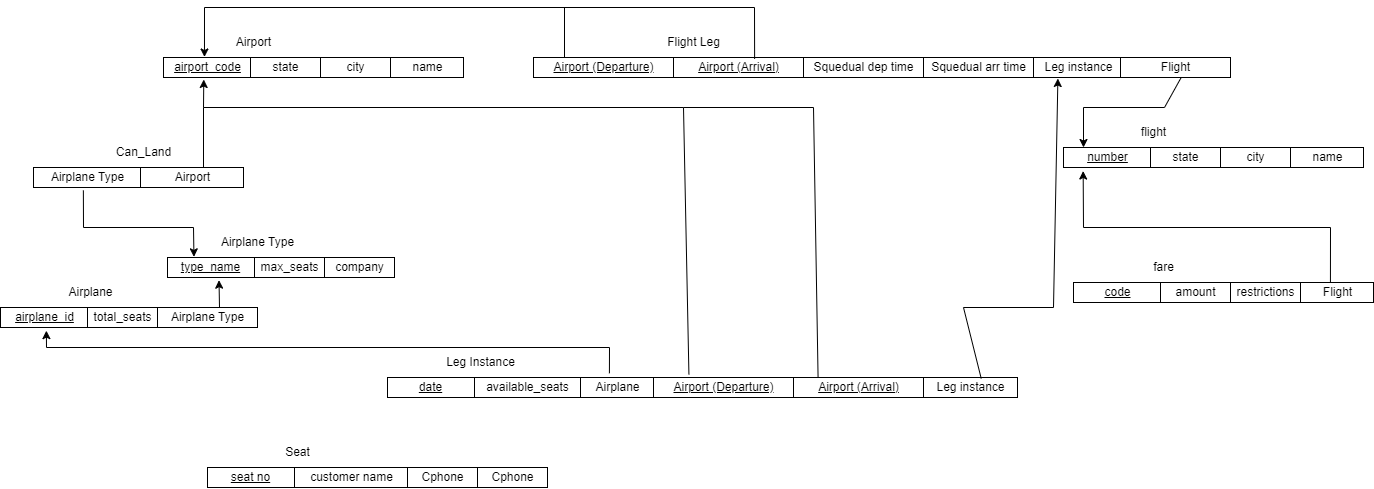

The diagram above was exported from draw.io. Its source (the exported page's mxGraphModel, read from the mxfile embedded in the PNG):
<mxGraphModel dx="1750" dy="872" grid="1" gridSize="10" guides="1" tooltips="1" connect="0" arrows="1" fold="1" page="1" pageScale="1.5" pageWidth="1169" pageHeight="827" background="none" math="0" shadow="0">
  <root>
    <mxCell id="0" style=";html=1;" />
    <mxCell id="1" style=";html=1;" parent="0" />
    <mxCell id="4" value="&lt;u&gt;airport_code&lt;/u&gt;" style="strokeWidth=1;fontStyle=0;html=1;" parent="1" vertex="1">
      <mxGeometry x="280" y="150" width="87" height="20" as="geometry" />
    </mxCell>
    <mxCell id="67c90442a009f359-278" value="state" style="strokeWidth=1;fontStyle=0;html=1;" parent="1" vertex="1">
      <mxGeometry x="367" y="150" width="70" height="20" as="geometry" />
    </mxCell>
    <mxCell id="67c90442a009f359-279" value="city" style="strokeWidth=1;fontStyle=0;html=1;" parent="1" vertex="1">
      <mxGeometry x="437" y="150" width="70" height="20" as="geometry" />
    </mxCell>
    <mxCell id="67c90442a009f359-280" value="name" style="strokeWidth=1;fontStyle=0;html=1;" parent="1" vertex="1">
      <mxGeometry x="507" y="150" width="73" height="20" as="geometry" />
    </mxCell>
    <mxCell id="A1rFwDGuA3OKbn6uMzkP-100" value="Airport" style="text;html=1;align=center;verticalAlign=middle;resizable=0;points=[];autosize=1;strokeColor=none;fillColor=none;" vertex="1" parent="1">
      <mxGeometry x="340" y="120" width="60" height="30" as="geometry" />
    </mxCell>
    <mxCell id="A1rFwDGuA3OKbn6uMzkP-101" value="Airplane Type" style="strokeWidth=1;fontStyle=0;html=1;" vertex="1" parent="1">
      <mxGeometry x="150" y="260" width="107" height="20" as="geometry" />
    </mxCell>
    <mxCell id="A1rFwDGuA3OKbn6uMzkP-102" value="Airport" style="strokeWidth=1;fontStyle=0;html=1;" vertex="1" parent="1">
      <mxGeometry x="257" y="260" width="103" height="20" as="geometry" />
    </mxCell>
    <mxCell id="A1rFwDGuA3OKbn6uMzkP-105" value="Can_Land" style="text;html=1;align=center;verticalAlign=middle;resizable=0;points=[];autosize=1;strokeColor=none;fillColor=none;" vertex="1" parent="1">
      <mxGeometry x="220" y="230" width="80" height="30" as="geometry" />
    </mxCell>
    <mxCell id="A1rFwDGuA3OKbn6uMzkP-106" value="&lt;u&gt;type_name&lt;/u&gt;" style="strokeWidth=1;fontStyle=0;html=1;" vertex="1" parent="1">
      <mxGeometry x="284" y="350" width="87" height="20" as="geometry" />
    </mxCell>
    <mxCell id="A1rFwDGuA3OKbn6uMzkP-107" value="max_seats" style="strokeWidth=1;fontStyle=0;html=1;" vertex="1" parent="1">
      <mxGeometry x="371" y="350" width="70" height="20" as="geometry" />
    </mxCell>
    <mxCell id="A1rFwDGuA3OKbn6uMzkP-108" value="company" style="strokeWidth=1;fontStyle=0;html=1;" vertex="1" parent="1">
      <mxGeometry x="441" y="350" width="70" height="20" as="geometry" />
    </mxCell>
    <mxCell id="A1rFwDGuA3OKbn6uMzkP-110" value="Airplane Type" style="text;html=1;align=center;verticalAlign=middle;resizable=0;points=[];autosize=1;strokeColor=none;fillColor=none;" vertex="1" parent="1">
      <mxGeometry x="324" y="320" width="100" height="30" as="geometry" />
    </mxCell>
    <mxCell id="A1rFwDGuA3OKbn6uMzkP-111" value="&lt;u&gt;airplane_id&lt;/u&gt;" style="strokeWidth=1;fontStyle=0;html=1;" vertex="1" parent="1">
      <mxGeometry x="117" y="400" width="87" height="20" as="geometry" />
    </mxCell>
    <mxCell id="A1rFwDGuA3OKbn6uMzkP-112" value="total_seats" style="strokeWidth=1;fontStyle=0;html=1;" vertex="1" parent="1">
      <mxGeometry x="204" y="400" width="70" height="20" as="geometry" />
    </mxCell>
    <mxCell id="A1rFwDGuA3OKbn6uMzkP-113" value="Airplane Type" style="strokeWidth=1;fontStyle=0;html=1;" vertex="1" parent="1">
      <mxGeometry x="274" y="400" width="100" height="20" as="geometry" />
    </mxCell>
    <mxCell id="A1rFwDGuA3OKbn6uMzkP-114" value="Airplane" style="text;html=1;align=center;verticalAlign=middle;resizable=0;points=[];autosize=1;strokeColor=none;fillColor=none;" vertex="1" parent="1">
      <mxGeometry x="172" y="370" width="70" height="30" as="geometry" />
    </mxCell>
    <mxCell id="A1rFwDGuA3OKbn6uMzkP-115" value="" style="endArrow=classic;html=1;rounded=0;entryX=0.592;entryY=1.134;entryDx=0;entryDy=0;entryPerimeter=0;" edge="1" parent="1" target="A1rFwDGuA3OKbn6uMzkP-106">
      <mxGeometry width="50" height="50" relative="1" as="geometry">
        <mxPoint x="336" y="400" as="sourcePoint" />
        <mxPoint x="324" y="320" as="targetPoint" />
      </mxGeometry>
    </mxCell>
    <mxCell id="A1rFwDGuA3OKbn6uMzkP-116" value="&lt;u&gt;Airport (Departure)&lt;/u&gt;" style="strokeWidth=1;fontStyle=0;html=1;" vertex="1" parent="1">
      <mxGeometry x="650" y="150" width="140" height="20" as="geometry" />
    </mxCell>
    <mxCell id="A1rFwDGuA3OKbn6uMzkP-118" value="Squedual arr time" style="strokeWidth=1;fontStyle=0;html=1;" vertex="1" parent="1">
      <mxGeometry x="1040" y="150" width="110" height="20" as="geometry" />
    </mxCell>
    <mxCell id="A1rFwDGuA3OKbn6uMzkP-120" value="Flight Leg" style="text;html=1;align=center;verticalAlign=middle;resizable=0;points=[];autosize=1;strokeColor=none;fillColor=none;" vertex="1" parent="1">
      <mxGeometry x="770" y="120" width="80" height="30" as="geometry" />
    </mxCell>
    <mxCell id="A1rFwDGuA3OKbn6uMzkP-121" value="&lt;u&gt;Airport (Arrival)&lt;/u&gt;" style="strokeWidth=1;fontStyle=0;html=1;" vertex="1" parent="1">
      <mxGeometry x="790" y="150" width="130" height="20" as="geometry" />
    </mxCell>
    <mxCell id="A1rFwDGuA3OKbn6uMzkP-122" value="Squedual dep time" style="strokeWidth=1;fontStyle=0;html=1;" vertex="1" parent="1">
      <mxGeometry x="920" y="150" width="120" height="20" as="geometry" />
    </mxCell>
    <mxCell id="A1rFwDGuA3OKbn6uMzkP-123" value="Leg instance" style="strokeWidth=1;fontStyle=0;html=1;" vertex="1" parent="1">
      <mxGeometry x="1150" y="150" width="90" height="20" as="geometry" />
    </mxCell>
    <mxCell id="A1rFwDGuA3OKbn6uMzkP-124" value="Flight" style="strokeWidth=1;fontStyle=0;html=1;" vertex="1" parent="1">
      <mxGeometry x="1237" y="150" width="110" height="20" as="geometry" />
    </mxCell>
    <mxCell id="A1rFwDGuA3OKbn6uMzkP-125" value="&lt;u&gt;number&lt;/u&gt;" style="strokeWidth=1;fontStyle=0;html=1;" vertex="1" parent="1">
      <mxGeometry x="1180" y="240" width="87" height="20" as="geometry" />
    </mxCell>
    <mxCell id="A1rFwDGuA3OKbn6uMzkP-126" value="state" style="strokeWidth=1;fontStyle=0;html=1;" vertex="1" parent="1">
      <mxGeometry x="1267" y="240" width="70" height="20" as="geometry" />
    </mxCell>
    <mxCell id="A1rFwDGuA3OKbn6uMzkP-127" value="city" style="strokeWidth=1;fontStyle=0;html=1;" vertex="1" parent="1">
      <mxGeometry x="1337" y="240" width="70" height="20" as="geometry" />
    </mxCell>
    <mxCell id="A1rFwDGuA3OKbn6uMzkP-128" value="name" style="strokeWidth=1;fontStyle=0;html=1;" vertex="1" parent="1">
      <mxGeometry x="1407" y="240" width="73" height="20" as="geometry" />
    </mxCell>
    <mxCell id="A1rFwDGuA3OKbn6uMzkP-129" value="flight" style="text;html=1;align=center;verticalAlign=middle;resizable=0;points=[];autosize=1;strokeColor=none;fillColor=none;" vertex="1" parent="1">
      <mxGeometry x="1245" y="210" width="50" height="30" as="geometry" />
    </mxCell>
    <mxCell id="A1rFwDGuA3OKbn6uMzkP-130" value="" style="endArrow=classic;html=1;rounded=0;exitX=0.551;exitY=1.007;exitDx=0;exitDy=0;exitPerimeter=0;" edge="1" parent="1" source="A1rFwDGuA3OKbn6uMzkP-124">
      <mxGeometry width="50" height="50" relative="1" as="geometry">
        <mxPoint x="1180" y="220" as="sourcePoint" />
        <mxPoint x="1200" y="240" as="targetPoint" />
        <Array as="points">
          <mxPoint x="1281" y="200" />
          <mxPoint x="1200" y="200" />
        </Array>
      </mxGeometry>
    </mxCell>
    <mxCell id="A1rFwDGuA3OKbn6uMzkP-131" value="&lt;u&gt;code&lt;/u&gt;" style="strokeWidth=1;fontStyle=0;html=1;" vertex="1" parent="1">
      <mxGeometry x="1190" y="375" width="87" height="20" as="geometry" />
    </mxCell>
    <mxCell id="A1rFwDGuA3OKbn6uMzkP-132" value="amount" style="strokeWidth=1;fontStyle=0;html=1;" vertex="1" parent="1">
      <mxGeometry x="1277" y="375" width="70" height="20" as="geometry" />
    </mxCell>
    <mxCell id="A1rFwDGuA3OKbn6uMzkP-133" value="restrictions" style="strokeWidth=1;fontStyle=0;html=1;" vertex="1" parent="1">
      <mxGeometry x="1347" y="375" width="70" height="20" as="geometry" />
    </mxCell>
    <mxCell id="A1rFwDGuA3OKbn6uMzkP-134" value="Flight" style="strokeWidth=1;fontStyle=0;html=1;" vertex="1" parent="1">
      <mxGeometry x="1417" y="375" width="73" height="20" as="geometry" />
    </mxCell>
    <mxCell id="A1rFwDGuA3OKbn6uMzkP-135" value="fare" style="text;html=1;align=center;verticalAlign=middle;resizable=0;points=[];autosize=1;strokeColor=none;fillColor=none;" vertex="1" parent="1">
      <mxGeometry x="1260" y="345" width="40" height="30" as="geometry" />
    </mxCell>
    <mxCell id="A1rFwDGuA3OKbn6uMzkP-136" value="" style="endArrow=classic;html=1;rounded=0;entryX=0.226;entryY=1.176;entryDx=0;entryDy=0;entryPerimeter=0;exitX=0.41;exitY=0.019;exitDx=0;exitDy=0;exitPerimeter=0;" edge="1" parent="1" source="A1rFwDGuA3OKbn6uMzkP-134" target="A1rFwDGuA3OKbn6uMzkP-125">
      <mxGeometry width="50" height="50" relative="1" as="geometry">
        <mxPoint x="1120" y="320" as="sourcePoint" />
        <mxPoint x="1170" y="270" as="targetPoint" />
        <Array as="points">
          <mxPoint x="1447" y="320" />
          <mxPoint x="1200" y="320" />
        </Array>
      </mxGeometry>
    </mxCell>
    <mxCell id="A1rFwDGuA3OKbn6uMzkP-137" value="&lt;u&gt;date&lt;/u&gt;" style="strokeWidth=1;fontStyle=0;html=1;" vertex="1" parent="1">
      <mxGeometry x="504" y="470" width="87" height="20" as="geometry" />
    </mxCell>
    <mxCell id="A1rFwDGuA3OKbn6uMzkP-138" value="available_seats" style="strokeWidth=1;fontStyle=0;html=1;" vertex="1" parent="1">
      <mxGeometry x="591" y="470" width="106" height="20" as="geometry" />
    </mxCell>
    <mxCell id="A1rFwDGuA3OKbn6uMzkP-140" value="Airplane" style="strokeWidth=1;fontStyle=0;html=1;" vertex="1" parent="1">
      <mxGeometry x="697" y="470" width="73" height="20" as="geometry" />
    </mxCell>
    <mxCell id="A1rFwDGuA3OKbn6uMzkP-141" value="Leg Instance" style="text;html=1;align=center;verticalAlign=middle;resizable=0;points=[];autosize=1;strokeColor=none;fillColor=none;" vertex="1" parent="1">
      <mxGeometry x="552" y="440" width="90" height="30" as="geometry" />
    </mxCell>
    <mxCell id="A1rFwDGuA3OKbn6uMzkP-142" value="" style="endArrow=classic;html=1;rounded=0;entryX=0.527;entryY=1.157;entryDx=0;entryDy=0;entryPerimeter=0;exitX=0.396;exitY=-0.21;exitDx=0;exitDy=0;exitPerimeter=0;" edge="1" parent="1" source="A1rFwDGuA3OKbn6uMzkP-140" target="A1rFwDGuA3OKbn6uMzkP-111">
      <mxGeometry width="50" height="50" relative="1" as="geometry">
        <mxPoint x="744" y="380" as="sourcePoint" />
        <mxPoint x="794" y="330" as="targetPoint" />
        <Array as="points">
          <mxPoint x="726" y="440" />
          <mxPoint x="163" y="440" />
        </Array>
      </mxGeometry>
    </mxCell>
    <mxCell id="A1rFwDGuA3OKbn6uMzkP-143" value="&lt;u&gt;Airport (Departure)&lt;/u&gt;" style="strokeWidth=1;fontStyle=0;html=1;" vertex="1" parent="1">
      <mxGeometry x="770" y="470" width="140" height="20" as="geometry" />
    </mxCell>
    <mxCell id="A1rFwDGuA3OKbn6uMzkP-144" value="&lt;u&gt;Airport (Arrival)&lt;/u&gt;" style="strokeWidth=1;fontStyle=0;html=1;" vertex="1" parent="1">
      <mxGeometry x="910" y="470" width="130" height="20" as="geometry" />
    </mxCell>
    <mxCell id="A1rFwDGuA3OKbn6uMzkP-145" value="" style="endArrow=classic;html=1;rounded=0;entryX=0.471;entryY=-0.025;entryDx=0;entryDy=0;entryPerimeter=0;" edge="1" parent="1" target="4">
      <mxGeometry width="50" height="50" relative="1" as="geometry">
        <mxPoint x="681" y="150" as="sourcePoint" />
        <mxPoint x="580" y="340" as="targetPoint" />
        <Array as="points">
          <mxPoint x="681" y="100" />
          <mxPoint x="321" y="100" />
        </Array>
      </mxGeometry>
    </mxCell>
    <mxCell id="A1rFwDGuA3OKbn6uMzkP-146" value="" style="endArrow=none;html=1;rounded=0;entryX=0.624;entryY=0.071;entryDx=0;entryDy=0;entryPerimeter=0;" edge="1" parent="1" target="A1rFwDGuA3OKbn6uMzkP-121">
      <mxGeometry width="50" height="50" relative="1" as="geometry">
        <mxPoint x="680" y="100" as="sourcePoint" />
        <mxPoint x="580" y="340" as="targetPoint" />
        <Array as="points">
          <mxPoint x="871" y="100" />
        </Array>
      </mxGeometry>
    </mxCell>
    <mxCell id="A1rFwDGuA3OKbn6uMzkP-147" value="" style="endArrow=classic;html=1;rounded=0;entryX=0.463;entryY=1.1;entryDx=0;entryDy=0;entryPerimeter=0;exitX=0.253;exitY=-0.157;exitDx=0;exitDy=0;exitPerimeter=0;" edge="1" parent="1" source="A1rFwDGuA3OKbn6uMzkP-143" target="4">
      <mxGeometry width="50" height="50" relative="1" as="geometry">
        <mxPoint x="660" y="280" as="sourcePoint" />
        <mxPoint x="710" y="230" as="targetPoint" />
        <Array as="points">
          <mxPoint x="800" y="200" />
          <mxPoint x="320" y="200" />
        </Array>
      </mxGeometry>
    </mxCell>
    <mxCell id="A1rFwDGuA3OKbn6uMzkP-148" value="" style="endArrow=none;html=1;rounded=0;exitX=0.189;exitY=-0.014;exitDx=0;exitDy=0;exitPerimeter=0;" edge="1" parent="1" source="A1rFwDGuA3OKbn6uMzkP-144">
      <mxGeometry width="50" height="50" relative="1" as="geometry">
        <mxPoint x="660" y="280" as="sourcePoint" />
        <mxPoint x="800" y="200" as="targetPoint" />
        <Array as="points">
          <mxPoint x="930" y="200" />
        </Array>
      </mxGeometry>
    </mxCell>
    <mxCell id="A1rFwDGuA3OKbn6uMzkP-149" value="Leg instance" style="strokeWidth=1;fontStyle=0;html=1;" vertex="1" parent="1">
      <mxGeometry x="1040" y="470" width="94" height="20" as="geometry" />
    </mxCell>
    <mxCell id="A1rFwDGuA3OKbn6uMzkP-150" value="" style="endArrow=classic;html=1;rounded=0;entryX=0.271;entryY=1.05;entryDx=0;entryDy=0;entryPerimeter=0;exitX=0.614;exitY=0.05;exitDx=0;exitDy=0;exitPerimeter=0;" edge="1" parent="1" source="A1rFwDGuA3OKbn6uMzkP-149" target="A1rFwDGuA3OKbn6uMzkP-123">
      <mxGeometry width="50" height="50" relative="1" as="geometry">
        <mxPoint x="1130" y="340" as="sourcePoint" />
        <mxPoint x="1180" y="290" as="targetPoint" />
        <Array as="points">
          <mxPoint x="1080" y="400" />
          <mxPoint x="1170" y="400" />
        </Array>
      </mxGeometry>
    </mxCell>
    <mxCell id="A1rFwDGuA3OKbn6uMzkP-151" value="&lt;u&gt;seat no&lt;/u&gt;" style="strokeWidth=1;fontStyle=0;html=1;" vertex="1" parent="1">
      <mxGeometry x="324" y="560" width="87" height="20" as="geometry" />
    </mxCell>
    <mxCell id="A1rFwDGuA3OKbn6uMzkP-152" value="customer name" style="strokeWidth=1;fontStyle=0;html=1;" vertex="1" parent="1">
      <mxGeometry x="411" y="560" width="113" height="20" as="geometry" />
    </mxCell>
    <mxCell id="A1rFwDGuA3OKbn6uMzkP-153" value="Cphone" style="strokeWidth=1;fontStyle=0;html=1;" vertex="1" parent="1">
      <mxGeometry x="524" y="560" width="70" height="20" as="geometry" />
    </mxCell>
    <mxCell id="A1rFwDGuA3OKbn6uMzkP-154" value="Seat" style="text;html=1;align=center;verticalAlign=middle;resizable=0;points=[];autosize=1;strokeColor=none;fillColor=none;" vertex="1" parent="1">
      <mxGeometry x="389" y="530" width="50" height="30" as="geometry" />
    </mxCell>
    <mxCell id="A1rFwDGuA3OKbn6uMzkP-156" value="Cphone" style="strokeWidth=1;fontStyle=0;html=1;" vertex="1" parent="1">
      <mxGeometry x="594" y="560" width="70" height="20" as="geometry" />
    </mxCell>
    <mxCell id="A1rFwDGuA3OKbn6uMzkP-158" value="" style="endArrow=none;html=1;rounded=0;" edge="1" parent="1">
      <mxGeometry width="50" height="50" relative="1" as="geometry">
        <mxPoint x="320" y="260" as="sourcePoint" />
        <mxPoint x="320" y="200" as="targetPoint" />
      </mxGeometry>
    </mxCell>
    <mxCell id="A1rFwDGuA3OKbn6uMzkP-159" value="" style="endArrow=classic;html=1;rounded=0;exitX=0.466;exitY=1.145;exitDx=0;exitDy=0;exitPerimeter=0;entryX=0.304;entryY=-0.033;entryDx=0;entryDy=0;entryPerimeter=0;" edge="1" parent="1" source="A1rFwDGuA3OKbn6uMzkP-101" target="A1rFwDGuA3OKbn6uMzkP-106">
      <mxGeometry width="50" height="50" relative="1" as="geometry">
        <mxPoint x="310" y="340" as="sourcePoint" />
        <mxPoint x="360" y="290" as="targetPoint" />
        <Array as="points">
          <mxPoint x="200" y="320" />
          <mxPoint x="310" y="320" />
        </Array>
      </mxGeometry>
    </mxCell>
  </root>
</mxGraphModel>